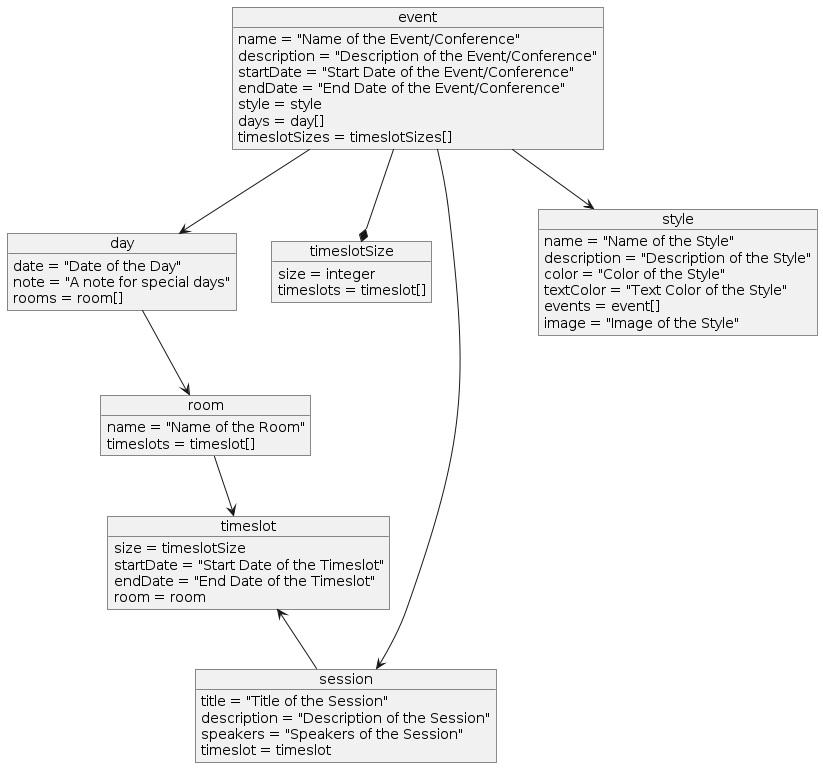

The diagram above was rendered by PlantUML. Its source (embedded in the PNG):
@startuml BusinessModels

object event
object day
object room
object timeslotSize
object timeslot
object session
object style

event : name = "Name of the Event/Conference"
event : description = "Description of the Event/Conference"
event : startDate = "Start Date of the Event/Conference"
event : endDate = "End Date of the Event/Conference"
event : style = style
event : days = day[]
event : timeslotSizes = timeslotSizes[]

day : date = "Date of the Day"
day : note = "A note for special days"
day : rooms = room[]

room : name = "Name of the Room"
room : timeslots = timeslot[]

timeslotSize : size = integer
timeslotSize : timeslots = timeslot[]

timeslot : size = timeslotSize
timeslot : startDate = "Start Date of the Timeslot"
timeslot : endDate = "End Date of the Timeslot"
timeslot : room = room

session : title = "Title of the Session"
session : description = "Description of the Session"
session : speakers = "Speakers of the Session"
session : timeslot = timeslot

style : name = "Name of the Style"
style : description = "Description of the Style"
style : color = "Color of the Style"
style : textColor = "Text Color of the Style"
style : events = event[]
style : image = "Image of the Style"

event --> day
event --> style
event --* timeslotSize
event --> session

day --> room

room --> timeslot
timeslot <-- session

@enduml